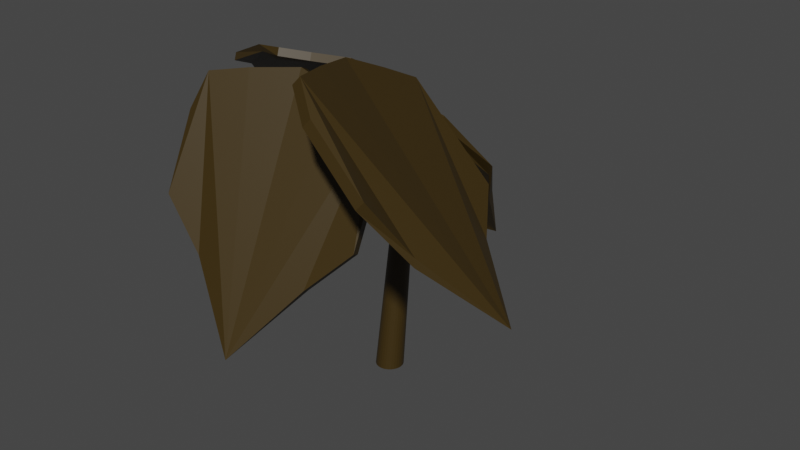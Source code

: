 # Source: Dead.blend  (saved by Blender 2.92.15; exported with 4.5.12 LTS)
import bpy
from mathutils import Matrix  # noqa: F401  (used for matrix-valued properties, if any)

bpy.ops.wm.read_factory_settings(use_empty=True)
scene = bpy.context.scene
scene.name = 'Scene'

# ---- collections
col_collection = bpy.data.collections.new('Collection'); scene.collection.children.link(col_collection)

# ---- materials (node trees are filled in below, after node groups)
mat_base = bpy.data.materials.new('Base')
mat_base.use_transparent_shadow = False

# ---- material node trees
mat_base.use_nodes = True; mat_base.node_tree.nodes.clear()
_N = mat_base.node_tree.nodes; _L = mat_base.node_tree.links
n0 = _N.new('ShaderNodeBsdfPrincipled'); n0.name = 'Principled BSDF'; n0.location = (10, 300)
n0.distribution = 'GGX'
n0.subsurface_method = 'BURLEY'
n0.inputs[0].default_value = (0.04201, 0.02488, 0.002973, 1.0)
n0.inputs[3].default_value = 1.45
n0.inputs[27].default_value = (0.0, 0.0, 0.0, 1.0)
n0.inputs[28].default_value = 1.0
n1 = _N.new('ShaderNodeOutputMaterial'); n1.name = 'Material Output'; n1.location = (300, 300)
_L.new(n0.outputs[0], n1.inputs[0])
n1.is_active_output = True

# ---- world
world_world = bpy.data.worlds.new('World'); scene.world = world_world
world_world.use_nodes = True; world_world.node_tree.nodes.clear()
_N = world_world.node_tree.nodes; _L = world_world.node_tree.links
n0 = _N.new('ShaderNodeOutputWorld'); n0.name = 'World Output'; n0.location = (300, 300)
n1 = _N.new('ShaderNodeBackground'); n1.name = 'Background'; n1.location = (10, 300)
n1.inputs[0].default_value = (0.05088, 0.05088, 0.05088, 1.0)
_L.new(n1.outputs[0], n0.inputs[0])
n0.is_active_output = True
world_world.color = (0.05088, 0.05088, 0.05088)
world_world.use_sun_shadow = False
world_world.sun_shadow_jitter_overblur = 0.0

# ---- meshes
me_cylinder = bpy.data.meshes.new('Cylinder')
me_cylinder.from_pydata([(1.387e-08, 0.1243, -0.57), (0.07139, 0.1858, 0.9276), (0.02424, 0.1219, -0.57), (0.08842, 0.1841, 0.9276), (0.04755, 0.1148, -0.57), (0.1048, 0.1792, 0.9276), (0.06904, 0.1033, -0.57), (0.1199, 0.1711, 0.9276), (0.08787, 0.08787, -0.57), (0.1331, 0.1603, 0.9276), (0.1033, 0.06904, -0.57), (0.144, 0.147, 0.9276), (0.1148, 0.04755, -0.57), (0.152, 0.1319, 0.9276), (0.1219, 0.02424, -0.57), (0.157, 0.1156, 0.9276), (0.1243, 4.586e-08, -0.57), (0.1587, 0.09854, 0.9276), (0.1219, -0.02424, -0.57), (0.157, 0.08151, 0.9276), (0.1148, -0.04755, -0.57), (0.152, 0.06514, 0.9276), (0.1033, -0.06904, -0.57), (0.144, 0.05005, 0.9276), (0.08787, -0.08787, -0.57), (0.1331, 0.03682, 0.9276), (0.06904, -0.1033, -0.57), (0.1199, 0.02597, 0.9276), (0.04755, -0.1148, -0.57), (0.1048, 0.0179, 0.9276), (0.02424, -0.1219, -0.57), (0.08842, 0.01294, 0.9276), (-2.663e-08, -0.1243, -0.57), (0.07139, 0.01126, 0.9276), (-0.02424, -0.1219, -0.57), (0.05437, 0.01294, 0.9276), (-0.04755, -0.1148, -0.57), (0.03799, 0.0179, 0.9276), (-0.06904, -0.1033, -0.57), (0.0229, 0.02597, 0.9276), (-0.08787, -0.08787, -0.57), (0.009679, 0.03682, 0.9276), (-0.1033, -0.06904, -0.57), (-0.001175, 0.05005, 0.9276), (-0.1148, -0.04755, -0.57), (-0.00924, 0.06514, 0.9276), (-0.1219, -0.02424, -0.57), (-0.01421, 0.08151, 0.9276), (-0.1243, 1.565e-07, -0.57), (-0.01588, 0.09854, 0.9276), (-0.1219, 0.02424, -0.57), (-0.01421, 0.1156, 0.9276), (-0.1148, 0.04755, -0.57), (-0.00924, 0.1319, 0.9276), (-0.1033, 0.06904, -0.57), (-0.001175, 0.147, 0.9276), (-0.08787, 0.08787, -0.57), (0.009679, 0.1603, 0.9276), (-0.06904, 0.1033, -0.57), (0.0229, 0.1711, 0.9276), (-0.04755, 0.1148, -0.57), (0.03799, 0.1792, 0.9276), (-0.02424, 0.1219, -0.57), (0.05437, 0.1841, 0.9276), (0.1855, -0.6538, 2.402), (0.1666, -0.652, 2.402), (0.2037, -0.6593, 2.402), (0.2204, -0.6683, 2.402), (0.2351, -0.6803, 2.402), (0.2471, -0.695, 2.402), (0.2561, -0.7117, 2.402), (0.2616, -0.7299, 2.402), (0.2634, -0.7488, 2.402), (0.2616, -0.7677, 2.402), (0.2561, -0.7858, 2.402), (0.2471, -0.8026, 2.402), (0.2351, -0.8172, 2.402), (0.2204, -0.8293, 2.402), (0.2037, -0.8382, 2.402), (0.1855, -0.8437, 2.402), (0.1666, -0.8456, 2.402), (0.1477, -0.8437, 2.402), (0.1296, -0.8382, 2.402), (0.1128, -0.8293, 2.402), (0.09818, -0.8172, 2.402), (0.08614, -0.8026, 2.402), (0.0772, -0.7858, 2.402), (0.07169, -0.7677, 2.402), (0.06983, -0.7488, 2.402), (0.07169, -0.7299, 2.402), (0.0772, -0.7117, 2.402), (0.08614, -0.695, 2.402), (0.09818, -0.6803, 2.402), (0.1128, -0.6683, 2.402), (0.1296, -0.6593, 2.402), (0.1477, -0.6538, 2.402), (-0.1904, -0.1345, 1.975), (-0.2035, -0.1358, 1.975), (-0.2522, -0.227, 1.975), (-0.1533, -0.2571, 1.975), (-0.1431, -0.1541, 1.975), (-0.2522, -0.1758, 1.975), (-0.2035, -0.267, 1.975), (-0.1235, -0.2014, 1.975), (-0.216, -0.1396, 1.975), (-0.246, -0.2386, 1.975), (-0.1431, -0.2487, 1.975), (-0.1533, -0.1458, 1.975), (-0.256, -0.1884, 1.975), (-0.1904, -0.2683, 1.975), (-0.1248, -0.1884, 1.975), (-0.2276, -0.1458, 1.975), (-0.2377, -0.2487, 1.975), (-0.1348, -0.2386, 1.975), (-0.1648, -0.1396, 1.975), (-0.1774, -0.1358, 1.975), (-0.2573, -0.2014, 1.975), (-0.256, -0.2145, 1.975), (-0.1774, -0.267, 1.975), (-0.1648, -0.2632, 1.975), (-0.1286, -0.1758, 1.975), (-0.1348, -0.1643, 1.975), (-0.2377, -0.1541, 1.975), (-0.246, -0.1643, 1.975), (-0.2276, -0.2571, 1.975), (-0.216, -0.2632, 1.975), (-0.1286, -0.227, 1.975), (-0.1248, -0.2145, 1.975)], [], [(0, 1, 3, 2), (2, 3, 5, 4), (4, 5, 7, 6), (6, 7, 9, 8), (8, 9, 11, 10), (10, 11, 13, 12), (12, 13, 15, 14), (14, 15, 17, 16), (16, 17, 19, 18), (18, 19, 21, 20), (20, 21, 23, 22), (22, 23, 25, 24), (24, 25, 27, 26), (26, 27, 29, 28), (28, 29, 31, 30), (30, 31, 33, 32), (32, 33, 35, 34), (34, 35, 37, 36), (36, 37, 39, 38), (38, 39, 41, 40), (40, 41, 43, 42), (42, 43, 45, 44), (44, 45, 47, 46), (46, 47, 49, 48), (48, 49, 51, 50), (50, 51, 53, 52), (52, 53, 55, 54), (54, 55, 57, 56), (56, 57, 59, 58), (58, 59, 61, 60), (126, 127, 73, 74), (60, 61, 63, 62), (62, 63, 1, 0), (0, 2, 4, 6, 8, 10, 12, 14, 16, 18, 20, 22, 24, 26, 28, 30, 32, 34, 36, 38, 40, 42, 44, 46, 48, 50, 52, 54, 56, 58, 60, 62), (64, 65, 95, 94, 93, 92, 91, 90, 89, 88, 87, 86, 85, 84, 83, 82, 81, 80, 79, 78, 77, 76, 75, 74, 73, 72, 71, 70, 69, 68, 67, 66), (124, 125, 82, 83), (122, 123, 91, 92), (120, 121, 69, 70), (118, 119, 78, 79), (116, 117, 87, 88), (114, 115, 64, 66), (113, 126, 74, 75), (112, 124, 83, 84), (111, 122, 92, 93), (110, 120, 70, 71), (109, 118, 79, 80), (108, 116, 88, 89), (107, 114, 66, 67), (106, 113, 75, 76), (105, 112, 84, 85), (104, 111, 93, 94), (103, 110, 71, 72), (102, 109, 80, 81), (101, 108, 89, 90), (100, 107, 67, 68), (99, 106, 76, 77), (98, 105, 85, 86), (97, 104, 94, 95), (127, 103, 72, 73), (125, 102, 81, 82), (123, 101, 90, 91), (121, 100, 68, 69), (119, 99, 77, 78), (117, 98, 86, 87), (115, 96, 65, 64), (96, 97, 95, 65), (31, 29, 119, 118), (41, 39, 124, 112), (1, 63, 97, 96), (21, 19, 127, 126), (33, 31, 118, 109), (3, 1, 96, 115), (15, 13, 120, 110), (47, 45, 98, 117), (59, 57, 122, 111), (29, 27, 99, 119), (23, 21, 126, 113), (11, 9, 100, 121), (5, 3, 115, 114), (13, 11, 121, 120), (63, 61, 104, 97), (39, 37, 125, 124), (55, 53, 101, 123), (37, 35, 102, 125), (19, 17, 103, 127), (45, 43, 105, 98), (49, 47, 117, 116), (27, 25, 106, 99), (9, 7, 107, 100), (53, 51, 108, 101), (25, 23, 113, 106), (57, 55, 123, 122), (43, 41, 112, 105), (61, 59, 111, 104), (17, 15, 110, 103), (35, 33, 109, 102), (51, 49, 116, 108), (7, 5, 114, 107)])
_uv = me_cylinder.uv_layers.new(name='UVMap')
_uv.uv.foreach_set('vector', [1.0, 0.5, 1.0, 1.0, 0.9688, 1.0, 0.9688, 0.5, 0.9688, 0.5, 0.9688, 1.0, 0.9375, 1.0, 0.9375, 0.5, 0.9375, 0.5, 0.9375, 1.0, 0.9062, 1.0, 0.9062, 0.5, 0.9062, 0.5, 0.9062, 1.0, 0.875, 1.0, 0.875, 0.5, 0.875, 0.5, 0.875, 1.0, 0.8438, 1.0, 0.8438, 0.5, 0.8438, 0.5, 0.8438, 1.0, 0.8125, 1.0, 0.8125, 0.5, 0.8125, 0.5, 0.8125, 1.0, 0.7812, 1.0, 0.7812, 0.5, 0.7812, 0.5, 0.7812, 1.0, 0.75, 1.0, 0.75, 0.5, 0.75, 0.5, 0.75, 1.0, 0.7188, 1.0, 0.7188, 0.5, 0.7188, 0.5, 0.7188, 1.0, 0.6875, 1.0, 0.6875, 0.5, 0.6875, 0.5, 0.6875, 1.0, 0.6562, 1.0, 0.6562, 0.5, 0.6562, 0.5, 0.6562, 1.0, 0.625, 1.0, 0.625, 0.5, 0.625, 0.5, 0.625, 1.0, 0.5938, 1.0, 0.5938, 0.5, 0.5938, 0.5, 0.5938, 1.0, 0.5625, 1.0, 0.5625, 0.5, 0.5625, 0.5, 0.5625, 1.0, 0.5312, 1.0, 0.5312, 0.5, 0.5312, 0.5, 0.5312, 1.0, 0.5, 1.0, 0.5, 0.5, 0.5, 0.5, 0.5, 1.0, 0.4688, 1.0, 0.4688, 0.5, 0.4688, 0.5, 0.4688, 1.0, 0.4375, 1.0, 0.4375, 0.5, 0.4375, 0.5, 0.4375, 1.0, 0.4062, 1.0, 0.4062, 0.5, 0.4062, 0.5, 0.4062, 1.0, 0.375, 1.0, 0.375, 0.5, 0.375, 0.5, 0.375, 1.0, 0.3438, 1.0, 0.3438, 0.5, 0.3438, 0.5, 0.3438, 1.0, 0.3125, 1.0, 0.3125, 0.5, 0.3125, 0.5, 0.3125, 1.0, 0.2812, 1.0, 0.2812, 0.5, 0.2812, 0.5, 0.2812, 1.0, 0.25, 1.0, 0.25, 0.5, 0.25, 0.5, 0.25, 1.0, 0.2188, 1.0, 0.2188, 0.5, 0.2188, 0.5, 0.2188, 1.0, 0.1875, 1.0, 0.1875, 0.5, 0.1875, 0.5, 0.1875, 1.0, 0.1562, 1.0, 0.1562, 0.5, 0.1562, 0.5, 0.1562, 1.0, 0.125, 1.0, 0.125, 0.5, 0.125, 0.5, 0.125, 1.0, 0.09375, 1.0, 0.09375, 0.5, 0.09375, 0.5, 0.09375, 1.0, 0.0625, 1.0, 0.0625, 0.5, 0.6875, 1.0, 0.7188, 1.0, 0.7188, 1.0, 0.6875, 1.0, 0.0625, 0.5, 0.0625, 1.0, 0.03125, 1.0, 0.03125, 0.5, 0.03125, 0.5, 0.03125, 1.0, 0.0, 1.0, 0.0, 0.5, 0.75, 0.49, 0.7968, 0.4854, 0.8418, 0.4717, 0.8833, 0.4496, 0.9197, 0.4197, 0.9496, 0.3833, 0.9717, 0.3418, 0.9854, 0.2968, 0.99, 0.25, 0.9854, 0.2032, 0.9717, 0.1582, 0.9496, 0.1167, 0.9197, 0.08029, 0.8833, 0.05045, 0.8418, 0.02827, 0.7968, 0.01461, 0.75, 0.01, 0.7032, 0.01461, 0.6582, 0.02827, 0.6167, 0.05045, 0.5803, 0.08029, 0.5504, 0.1167, 0.5283, 0.1582, 0.5146, 0.2032, 0.51, 0.25, 0.5146, 0.2968, 0.5283, 0.3418, 0.5504, 0.3833, 0.5803, 0.4197, 0.6167, 0.4496, 0.6582, 0.4717, 0.7032, 0.4854, 0.2968, 0.4854, 0.25, 0.49, 0.2032, 0.4854, 0.1582, 0.4717, 0.1167, 0.4496, 0.08029, 0.4197, 0.05045, 0.3833, 0.02827, 0.3418, 0.01461, 0.2968, 0.01, 0.25, 0.01461, 0.2032, 0.02827, 0.1582, 0.05045, 0.1167, 0.08029, 0.08029, 0.1167, 0.05045, 0.1582, 0.02827, 0.2032, 0.01461, 0.25, 0.01, 0.2968, 0.01461, 0.3418, 0.02827, 0.3833, 0.05045, 0.4197, 0.08029, 0.4496, 0.1167, 0.4717, 0.1582, 0.4854, 0.2032, 0.49, 0.25, 0.4854, 0.2968, 0.4717, 0.3418, 0.4496, 0.3833, 0.4197, 0.4197, 0.3833, 0.4496, 0.3418, 0.4717, 0.4063, 1.0, 0.4375, 1.0, 0.4375, 1.0, 0.4062, 1.0, 0.125, 1.0, 0.1562, 1.0, 0.1562, 1.0, 0.125, 1.0, 0.8125, 1.0, 0.8438, 1.0, 0.8438, 1.0, 0.8125, 1.0, 0.5312, 1.0, 0.5625, 1.0, 0.5625, 1.0, 0.5312, 1.0, 0.25, 1.0, 0.2812, 1.0, 0.2812, 1.0, 0.25, 1.0, 0.9375, 1.0, 0.9687, 1.0, 0.9688, 1.0, 0.9375, 1.0, 0.6562, 1.0, 0.6875, 1.0, 0.6875, 1.0, 0.6562, 1.0, 0.375, 1.0, 0.4063, 1.0, 0.4062, 1.0, 0.375, 1.0, 0.09375, 1.0, 0.125, 1.0, 0.125, 1.0, 0.09375, 1.0, 0.7812, 1.0, 0.8125, 1.0, 0.8125, 1.0, 0.7812, 1.0, 0.5, 1.0, 0.5312, 1.0, 0.5312, 1.0, 0.5, 1.0, 0.2188, 1.0, 0.25, 1.0, 0.25, 1.0, 0.2188, 1.0, 0.9063, 1.0, 0.9375, 1.0, 0.9375, 1.0, 0.9062, 1.0, 0.625, 1.0, 0.6562, 1.0, 0.6562, 1.0, 0.625, 1.0, 0.3438, 1.0, 0.375, 1.0, 0.375, 1.0, 0.3438, 1.0, 0.0625, 1.0, 0.09375, 1.0, 0.09375, 1.0, 0.0625, 1.0, 0.75, 1.0, 0.7812, 1.0, 0.7812, 1.0, 0.75, 1.0, 0.4688, 1.0, 0.5, 1.0, 0.5, 1.0, 0.4688, 1.0, 0.1875, 1.0, 0.2188, 1.0, 0.2188, 1.0, 0.1875, 1.0, 0.875, 1.0, 0.9063, 1.0, 0.9062, 1.0, 0.875, 1.0, 0.5938, 1.0, 0.625, 1.0, 0.625, 1.0, 0.5938, 1.0, 0.3125, 1.0, 0.3438, 1.0, 0.3438, 1.0, 0.3125, 1.0, 0.03125, 1.0, 0.0625, 1.0, 0.0625, 1.0, 0.03125, 1.0, 0.7188, 1.0, 0.75, 1.0, 0.75, 1.0, 0.7188, 1.0, 0.4375, 1.0, 0.4688, 1.0, 0.4688, 1.0, 0.4375, 1.0, 0.1562, 1.0, 0.1875, 1.0, 0.1875, 1.0, 0.1562, 1.0, 0.8438, 1.0, 0.875, 1.0, 0.875, 1.0, 0.8438, 1.0, 0.5625, 1.0, 0.5938, 1.0, 0.5938, 1.0, 0.5625, 1.0, 0.2812, 1.0, 0.3125, 1.0, 0.3125, 1.0, 0.2812, 1.0, 0.9687, 1.0, 1.0, 1.0, 1.0, 1.0, 0.9688, 1.0, 0.0, 1.0, 0.03125, 1.0, 0.03125, 1.0, 0.0, 1.0, 0.5312, 1.0, 0.5625, 1.0, 0.5625, 1.0, 0.5312, 1.0, 0.375, 1.0, 0.4062, 1.0, 0.4063, 1.0, 0.375, 1.0, 0.0, 1.0, 0.03125, 1.0, 0.03125, 1.0, 0.0, 1.0, 0.6875, 1.0, 0.7188, 1.0, 0.7188, 1.0, 0.6875, 1.0, 0.5, 1.0, 0.5312, 1.0, 0.5312, 1.0, 0.5, 1.0, 0.9688, 1.0, 1.0, 1.0, 1.0, 1.0, 0.9687, 1.0, 0.7812, 1.0, 0.8125, 1.0, 0.8125, 1.0, 0.7812, 1.0, 0.2812, 1.0, 0.3125, 1.0, 0.3125, 1.0, 0.2812, 1.0, 0.09375, 1.0, 0.125, 1.0, 0.125, 1.0, 0.09375, 1.0, 0.5625, 1.0, 0.5938, 1.0, 0.5938, 1.0, 0.5625, 1.0, 0.6562, 1.0, 0.6875, 1.0, 0.6875, 1.0, 0.6562, 1.0, 0.8438, 1.0, 0.875, 1.0, 0.875, 1.0, 0.8438, 1.0, 0.9375, 1.0, 0.9688, 1.0, 0.9687, 1.0, 0.9375, 1.0, 0.8125, 1.0, 0.8438, 1.0, 0.8438, 1.0, 0.8125, 1.0, 0.03125, 1.0, 0.0625, 1.0, 0.0625, 1.0, 0.03125, 1.0, 0.4062, 1.0, 0.4375, 1.0, 0.4375, 1.0, 0.4063, 1.0, 0.1562, 1.0, 0.1875, 1.0, 0.1875, 1.0, 0.1562, 1.0, 0.4375, 1.0, 0.4688, 1.0, 0.4688, 1.0, 0.4375, 1.0, 0.7188, 1.0, 0.75, 1.0, 0.75, 1.0, 0.7188, 1.0, 0.3125, 1.0, 0.3438, 1.0, 0.3438, 1.0, 0.3125, 1.0, 0.25, 1.0, 0.2812, 1.0, 0.2812, 1.0, 0.25, 1.0, 0.5938, 1.0, 0.625, 1.0, 0.625, 1.0, 0.5938, 1.0, 0.875, 1.0, 0.9062, 1.0, 0.9063, 1.0, 0.875, 1.0, 0.1875, 1.0, 0.2188, 1.0, 0.2188, 1.0, 0.1875, 1.0, 0.625, 1.0, 0.6562, 1.0, 0.6562, 1.0, 0.625, 1.0, 0.125, 1.0, 0.1562, 1.0, 0.1562, 1.0, 0.125, 1.0, 0.3438, 1.0, 0.375, 1.0, 0.375, 1.0, 0.3438, 1.0, 0.0625, 1.0, 0.09375, 1.0, 0.09375, 1.0, 0.0625, 1.0, 0.75, 1.0, 0.7812, 1.0, 0.7812, 1.0, 0.75, 1.0, 0.4688, 1.0, 0.5, 1.0, 0.5, 1.0, 0.4688, 1.0, 0.2188, 1.0, 0.25, 1.0, 0.25, 1.0, 0.2188, 1.0, 0.9062, 1.0, 0.9375, 1.0, 0.9375, 1.0, 0.9063, 1.0])
me_cylinder.materials.append(mat_base)
me_cylinder.use_remesh_fix_poles = True
me_cylinder.use_remesh_preserve_attributes = False
me_cylinder.use_mirror_vertex_groups = False
me_cylinder.update()
me_cube_002 = bpy.data.meshes.new('Cube.002')
me_cube_002.from_pydata([(-0.7935, -0.05697, 1.638), (-1.039, -0.00841, 1.429), (-0.4762, -0.09529, 1.887), (-0.456, -0.1683, 1.842), (-1.014, 0.1354, 1.134), (0.225, 1.258, 0.3149), (0.391, 0.216, 1.813), (0.4113, 0.143, 1.768), (0.2108, -0.001096, 1.986), (-0.1092, -0.05042, 1.945), (-0.089, -0.1235, 1.899), (0.2311, -0.07413, 1.94), (-1.034, 0.2085, 1.18), (0.6333, 0.5189, 1.264), (0.4399, 0.8122, 0.8823), (0.4196, 0.8852, 0.9279), (0.6131, 0.5919, 1.31), (-0.7733, -0.13, 1.593), (-1.019, -0.08145, 1.384), (-0.7916, 0.5114, 0.6305), (-0.3797, 0.8055, 0.516), (-0.4, 0.8785, 0.5616), (-0.8118, 0.5844, 0.676), (-0.4864, -0.9576, 2.319), (-0.7767, -1.098, 2.269), (-0.1223, -0.7832, 2.355), (-0.09549, -0.8591, 2.391), (-0.8526, -1.294, 2.015), (-0.1161, -1.774, 0.3149), (0.6042, -0.779, 1.783), (0.631, -0.8548, 1.82), (0.5251, -0.7122, 2.097), (0.2259, -0.7435, 2.224), (0.2528, -0.8193, 2.26), (0.552, -0.788, 2.134), (-0.8795, -1.218, 1.978), (0.6376, -1.144, 1.219), (0.2989, -1.328, 0.8715), (0.2721, -1.252, 0.8348), (0.6107, -1.068, 1.182), (-0.4595, -1.033, 2.356), (-0.7498, -1.174, 2.305), (-0.8461, -1.583, 1.414), (-0.5543, -1.583, 0.985), (-0.5812, -1.507, 0.9482), (-0.873, -1.507, 1.377), (-0.03568, -0.8099, 2.503), (-0.1973, -0.9749, 2.548), (0.1503, -0.5923, 2.445), (0.1637, -0.6235, 2.39), (-1.282, -0.1191, 1.814), (0.0622, -0.02172, 2.112), (0.0756, -0.05283, 2.058), (0.2362, -0.1624, 2.194), (0.2013, -0.3637, 2.311), (0.2164, -0.4093, 2.265), (0.2496, -0.1935, 2.14), (-0.4319, -0.9472, 2.516), (-0.344, 0.08979, 1.871), (-0.7077, 0.008833, 1.904), (-0.7211, 0.03994, 1.958), (-0.3574, 0.1209, 1.925), (-0.02228, -0.841, 2.449), (-0.1839, -1.006, 2.494), (-0.838, -0.8356, 2.276), (-0.9917, -0.5249, 2.135), (-1.014, -0.5011, 2.165), (-0.8514, -0.8045, 2.33), (0.2796, -1.123, 2.494), (0.386, -1.43, 2.526), (0.1602, -0.7409, 2.431), (0.2145, -0.7186, 2.497), (0.6618, -1.551, 2.392), (1.948, -1.043, 1.07), (0.5129, -0.07892, 1.891), (0.5672, -0.05661, 1.957), (0.3025, -0.1186, 2.143), (0.2863, -0.383, 2.348), (0.3568, -0.09633, 2.209), (0.6075, -1.573, 2.326), (1.092, -0.1407, 1.554), (1.363, -0.5298, 1.343), (1.308, -0.5522, 1.277), (1.038, -0.163, 1.488), (0.3339, -1.101, 2.56), (0.4403, -1.408, 2.592), (1.187, -1.635, 1.99), (1.422, -1.42, 1.51), (1.132, -1.657, 1.924), (1.424, -1.414, 1.58), (-0.408, -0.9399, 2.465), (0.2313, -0.4298, 2.287)], [], [(5, 3, 2), (8, 11, 7, 6), (6, 7, 13, 14, 5, 15, 16), (17, 5, 3), (8, 6, 16, 15, 5), (10, 3, 5), (7, 11, 5, 14, 13), (11, 10, 5), (2, 9, 5), (9, 8, 5), (1, 5, 21, 22, 12), (4, 12, 22, 19), (2, 3, 10, 9), (9, 10, 11, 8), (1, 12, 4, 18), (4, 19, 20, 5, 18), (18, 5, 17), (2, 5, 0), (0, 5, 1), (2, 0, 17, 3), (0, 1, 18, 17), (28, 26, 25), (31, 34, 30, 29), (36, 37, 38, 39), (26, 40, 28), (31, 29, 39, 38, 28), (33, 26, 28), (30, 34, 28, 37, 36), (34, 33, 28), (25, 32, 28), (32, 31, 28), (24, 28, 44, 45, 35), (35, 45, 44, 28, 43, 42, 27), (25, 26, 33, 32), (32, 33, 34, 31), (24, 35, 27, 41), (27, 42, 43, 28, 41), (41, 28, 40), (25, 28, 23), (23, 28, 24), (25, 23, 40, 26), (23, 24, 41, 40), (50, 49, 48), (53, 56, 52, 51), (51, 52, 58, 59, 50, 60, 61), (62, 50, 49), (53, 51, 61, 60, 50), (50, 56, 55), (52, 56, 50, 59, 58), (73, 91, 76), (48, 54, 50), (54, 53, 50), (67, 57, 47, 50, 66), (50, 55, 49), (91, 73, 70), (63, 50, 62), (48, 50, 46), (46, 50, 47), (48, 46, 62, 49), (46, 47, 63, 62), (73, 70, 71), (76, 78, 75, 74), (74, 75, 80, 81, 73, 82, 83), (84, 73, 71), (76, 74, 83, 82, 73), (77, 71, 73), (75, 78, 73, 81, 80), (78, 77, 73), (91, 77, 78, 76), (53, 54, 55, 56), (88, 79, 69, 73, 87), (77, 91, 70, 71), (49, 55, 54, 48), (69, 79, 72, 85), (85, 73, 84), (70, 73, 68), (68, 73, 69), (70, 68, 84, 71), (68, 69, 85, 84), (30, 36, 39, 29), (72, 79, 88, 86), (72, 86, 89, 73, 85), (64, 65, 50, 63, 90), (63, 47, 57, 90), (67, 64, 90, 57), (64, 67, 66, 65), (50, 65, 66), (88, 87, 89, 86), (87, 73, 89), (19, 22, 21, 20), (5, 20, 21), (28, 38, 37)])
_uv = me_cube_002.uv_layers.new(name='UVMap')
_uv.uv.foreach_set('vector', [0.625, 0.0, 0.625, 0.25, 0.375, 0.25, 0.375, 0.4175, 0.625, 0.4175, 0.625, 0.5, 0.375, 0.5, 0.375, 0.5, 0.625, 0.5, 0.625, 0.5833, 0.625, 0.6667, 0.375, 0.75, 0.375, 0.6667, 0.375, 0.5833, 0.7909, 0.5, 0.7909, 0.75, 0.875, 0.5, 0.2925, 0.5, 0.375, 0.5, 0.375, 0.5833, 0.375, 0.6667, 0.2925, 0.75, 0.7909, 0.5, 0.875, 0.5, 0.7909, 0.75, 0.625, 0.5, 0.7075, 0.5, 0.625, 0.75, 0.625, 0.6667, 0.625, 0.5833, 0.7075, 0.5, 0.7909, 0.5, 0.7075, 0.75, 0.125, 0.5, 0.2091, 0.5, 0.125, 0.75, 0.2091, 0.5, 0.2925, 0.5, 0.2091, 0.75, 0.2925, 0.5, 0.2925, 0.75, 0.375, 0.6667, 0.375, 0.5833, 0.375, 0.5, 0.625, 0.5, 0.375, 0.5, 0.375, 0.5833, 0.625, 0.5833, 0.375, 0.25, 0.625, 0.25, 0.625, 0.3341, 0.375, 0.3341, 0.375, 0.3341, 0.625, 0.3341, 0.625, 0.4175, 0.375, 0.4175, 0.375, 0.4175, 0.375, 0.5, 0.625, 0.5, 0.625, 0.4175, 0.625, 0.5, 0.625, 0.5833, 0.625, 0.6667, 0.625, 0.75, 0.7075, 0.5, 0.7075, 0.5, 0.7075, 0.75, 0.7909, 0.5, 0.125, 0.5, 0.125, 0.75, 0.2091, 0.5, 0.2091, 0.5, 0.2091, 0.75, 0.2925, 0.5, 0.375, 0.25, 0.375, 0.3341, 0.625, 0.3341, 0.625, 0.25, 0.375, 0.3341, 0.375, 0.4175, 0.625, 0.4175, 0.625, 0.3341, 0.625, 0.0, 0.625, 0.25, 0.375, 0.25, 0.375, 0.4175, 0.625, 0.4175, 0.625, 0.5, 0.375, 0.5, 0.0, 0.0, 0.625, 0.6667, 0.375, 0.6667, 0.0, 0.0, 0.0, 0.0, 0.0, 0.0, 0.0, 0.0, 0.2925, 0.5, 0.375, 0.5, 0.375, 0.5833, 0.375, 0.6667, 0.2925, 0.75, 0.7909, 0.5, 0.875, 0.5, 0.7909, 0.75, 0.625, 0.5, 0.7075, 0.5, 0.625, 0.75, 0.625, 0.6667, 0.625, 0.5833, 0.7075, 0.5, 0.7909, 0.5, 0.7075, 0.75, 0.125, 0.5, 0.2091, 0.5, 0.125, 0.75, 0.2091, 0.5, 0.2925, 0.5, 0.2091, 0.75, 0.2925, 0.5, 0.2925, 0.75, 0.375, 0.6667, 0.375, 0.5833, 0.375, 0.5, 0.375, 0.5, 0.375, 0.5833, 0.375, 0.6667, 0.375, 0.75, 0.625, 0.6667, 0.625, 0.5833, 0.625, 0.5, 0.375, 0.25, 0.625, 0.25, 0.625, 0.3341, 0.375, 0.3341, 0.375, 0.3341, 0.625, 0.3341, 0.625, 0.4175, 0.375, 0.4175, 0.375, 0.4175, 0.375, 0.5, 0.625, 0.5, 0.625, 0.4175, 0.625, 0.5, 0.625, 0.5833, 0.625, 0.6667, 0.625, 0.75, 0.7075, 0.5, 0.7075, 0.5, 0.7075, 0.75, 0.7909, 0.5, 0.125, 0.5, 0.125, 0.75, 0.2091, 0.5, 0.2091, 0.5, 0.2091, 0.75, 0.2925, 0.5, 0.375, 0.25, 0.375, 0.3341, 0.625, 0.3341, 0.625, 0.25, 0.375, 0.3341, 0.375, 0.4175, 0.625, 0.4175, 0.625, 0.3341, 0.625, 0.0, 0.625, 0.25, 0.375, 0.25, 0.375, 0.4175, 0.625, 0.4175, 0.625, 0.5, 0.375, 0.5, 0.375, 0.5, 0.625, 0.5, 0.625, 0.5833, 0.625, 0.6667, 0.375, 0.75, 0.375, 0.6667, 0.375, 0.5833, 0.7909, 0.5, 0.7909, 0.75, 0.875, 0.5, 0.2925, 0.5, 0.375, 0.5, 0.375, 0.5833, 0.375, 0.6667, 0.2925, 0.75, 0.625, 0.75, 0.7075, 0.5, 0.0, 0.0, 0.625, 0.5, 0.7075, 0.5, 0.625, 0.75, 0.625, 0.6667, 0.625, 0.5833, 0.2925, 0.75, 0.0, 0.0, 0.2925, 0.5, 0.125, 0.5, 0.2091, 0.5, 0.125, 0.75, 0.2091, 0.5, 0.2925, 0.5, 0.2091, 0.75, 0.0, 0.0, 0.375, 0.5, 0.2925, 0.5, 0.625, 0.75, 0.0, 0.0, 0.0, 0.0, 0.0, 0.0, 0.0, 0.0, 0.0, 0.0, 0.0, 0.0, 0.0, 0.0, 0.7075, 0.5, 0.7075, 0.75, 0.7909, 0.5, 0.125, 0.5, 0.125, 0.75, 0.2091, 0.5, 0.2091, 0.5, 0.2091, 0.75, 0.2925, 0.5, 0.375, 0.25, 0.375, 0.3341, 0.625, 0.3341, 0.625, 0.25, 0.375, 0.3341, 0.375, 0.4175, 0.625, 0.4175, 0.625, 0.3341, 0.625, 0.0, 0.375, 0.25, 0.625, 0.25, 0.375, 0.4175, 0.625, 0.4175, 0.625, 0.5, 0.375, 0.5, 0.375, 0.5, 0.625, 0.5, 0.625, 0.5833, 0.625, 0.6667, 0.375, 0.75, 0.375, 0.6667, 0.375, 0.5833, 0.7909, 0.5, 0.7909, 0.75, 0.875, 0.5, 0.2925, 0.5, 0.375, 0.5, 0.375, 0.5833, 0.375, 0.6667, 0.2925, 0.75, 0.7909, 0.5, 0.875, 0.5, 0.7909, 0.75, 0.625, 0.5, 0.7075, 0.5, 0.625, 0.75, 0.625, 0.6667, 0.625, 0.5833, 0.7075, 0.5, 0.7909, 0.5, 0.7075, 0.75, 0.0, 0.0, 0.7909, 0.5, 0.625, 0.4175, 0.375, 0.4175, 0.375, 0.4175, 0.2091, 0.5, 0.0, 0.0, 0.625, 0.4175, 0.0, 0.0, 0.375, 0.5, 0.2925, 0.5, 0.2091, 0.75, 0.0, 0.0, 0.0, 0.0, 0.0, 0.0, 0.0, 0.0, 0.0, 0.0, 0.0, 0.0, 0.0, 0.0, 0.0, 0.0, 0.0, 0.0, 0.375, 0.4175, 0.375, 0.5, 0.625, 0.5, 0.625, 0.4175, 0.7075, 0.5, 0.7075, 0.75, 0.7909, 0.5, 0.125, 0.5, 0.125, 0.75, 0.2091, 0.5, 0.2091, 0.5, 0.2091, 0.75, 0.2925, 0.5, 0.375, 0.25, 0.375, 0.3341, 0.625, 0.3341, 0.625, 0.25, 0.375, 0.3341, 0.375, 0.4175, 0.625, 0.4175, 0.625, 0.3341, 0.0, 0.0, 0.0, 0.0, 0.0, 0.0, 0.0, 0.0, 0.625, 0.5, 0.375, 0.5, 0.0, 0.0, 0.0, 0.0, 0.625, 0.5, 0.0, 0.0, 0.0, 0.0, 0.7075, 0.75, 0.625, 0.4175, 0.0, 0.0, 0.0, 0.0, 0.7075, 0.75, 0.7075, 0.5, 0.0, 0.0, 0.7075, 0.5, 0.2925, 0.5, 0.375, 0.5, 0.0, 0.0, 0.0, 0.0, 0.0, 0.0, 0.0, 0.0, 0.375, 0.5, 0.0, 0.0, 0.0, 0.0, 0.0, 0.0, 0.0, 0.0, 0.7075, 0.75, 0.0, 0.0, 0.0, 0.0, 0.0, 0.0, 0.0, 0.0, 0.0, 0.0, 0.0, 0.0, 0.0, 0.0, 0.7075, 0.75, 0.0, 0.0, 0.625, 0.5833, 0.375, 0.5833, 0.375, 0.6667, 0.625, 0.6667, 0.625, 0.75, 0.625, 0.6667, 0.375, 0.6667, 0.2925, 0.75, 0.375, 0.6667, 0.625, 0.6667])
me_cube_002.materials.append(mat_base)
me_cube_002.use_remesh_fix_poles = True
me_cube_002.use_remesh_preserve_attributes = False
me_cube_002.use_mirror_vertex_groups = False
me_cube_002.update()

# ---- objects
ob_stem = bpy.data.objects.new('Stem', me_cylinder)
ob_leaf = bpy.data.objects.new('Leaf', me_cube_002)

# ---- transforms, parenting, visibility, modifiers, constraints
ob_stem.location = (0.0, 0.0, 0.0)
ob_stem.lineart.crease_threshold = 0.0
ob_leaf.location = (0.0, 0.0, 0.0)
ob_leaf.lineart.crease_threshold = 0.0

# ---- collection membership
col_collection.objects.link(ob_stem)
col_collection.objects.link(ob_leaf)

# ---- scene / render settings (as saved in the file)
scene.frame_start = 1; scene.frame_end = 250; scene.frame_set(1)
scene.render.engine = 'BLENDER_EEVEE_NEXT'
scene.cycles.use_denoising = False
scene.cycles.samples = 128
scene.cycles.sampling_pattern = 'TABULATED_SOBOL'
scene.cycles.use_adaptive_sampling = False
scene.cycles.use_light_tree = False
scene.view_settings.view_transform = 'Filmic'
bpy.context.view_layer.update()

# ---- added for rendering (the .blend has no active camera and no usable light): camera, sun
cam_auto = bpy.data.cameras.new('AutoCamera')
cam_auto.lens = 50.0
cam_auto.sensor_width = 36.0
cam_auto.clip_end = 1000.0
ob_auto_camera = bpy.data.objects.new('AutoCamera', cam_auto)
scene.collection.objects.link(ob_auto_camera)
ob_auto_camera.location = (5.36896, -6.30075, 5.03946)
ob_auto_camera.rotation_euler = (1.09748, -7.21219e-08, 0.694738)
scene.camera = ob_auto_camera
light_auto_sun = bpy.data.lights.new('AutoSun', 'SUN')
light_auto_sun.energy = 3.0
light_auto_sun.angle = 0.0523599
ob_auto_sun = bpy.data.objects.new('AutoSun', light_auto_sun)
scene.collection.objects.link(ob_auto_sun)
ob_auto_sun.rotation_euler = (0.872665, 0.174533, 0.523599)
bpy.context.view_layer.update()
